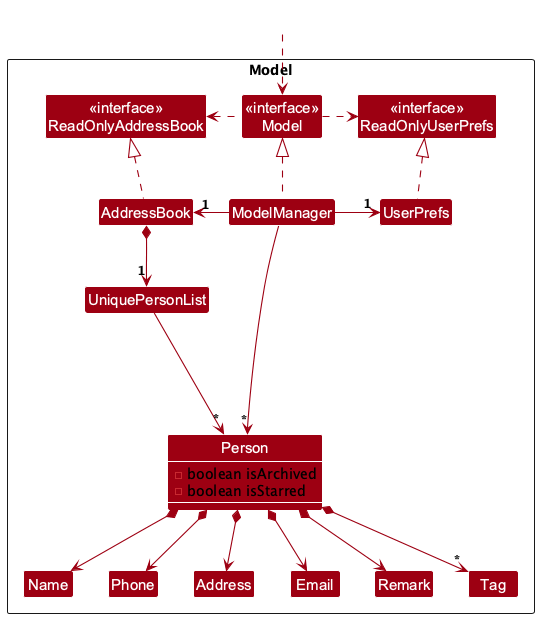

The diagram above was rendered by PlantUML. Its source (embedded in the PNG):
@startuml
!include style.puml
skinparam arrowThickness 1.1
skinparam arrowColor MODEL_COLOR
skinparam classBackgroundColor MODEL_COLOR

Package Model as ModelPackage <<Rectangle>>{
Class "<<interface>>\nReadOnlyAddressBook" as ReadOnlyAddressBook
Class "<<interface>>\nReadOnlyUserPrefs" as ReadOnlyUserPrefs
Class "<<interface>>\nModel" as Model
Class AddressBook
Class ModelManager
Class UserPrefs

Class UniquePersonList
Class Person {
  - boolean isArchived
  - boolean isStarred
}
show Person members
Class Address
Class Email
Class Name
Class Phone
Class Remark
Class Tag

Class I #FFFFFF
}

Class HiddenOutside #FFFFFF
HiddenOutside ..> Model

AddressBook .up.|> ReadOnlyAddressBook

ModelManager .up.|> Model
Model .right.> ReadOnlyUserPrefs
Model .left.> ReadOnlyAddressBook
ModelManager -left-> "1" AddressBook
ModelManager -right-> "1" UserPrefs
UserPrefs .up.|> ReadOnlyUserPrefs

AddressBook *--> "1" UniquePersonList
UniquePersonList --> "*" Person
Person *--> Name
Person *--> Phone
Person *--> Email
Person *--> Address
Person *--> Remark
Person *--> "*" Tag

Person -[hidden]up--> I
UniquePersonList -[hidden]right-> I

Name -[hidden]right-> Phone
Phone -[hidden]right-> Address
Address -[hidden]right-> Email
Email -[hidden]right-> Remark

ModelManager --> "*" Person
@enduml